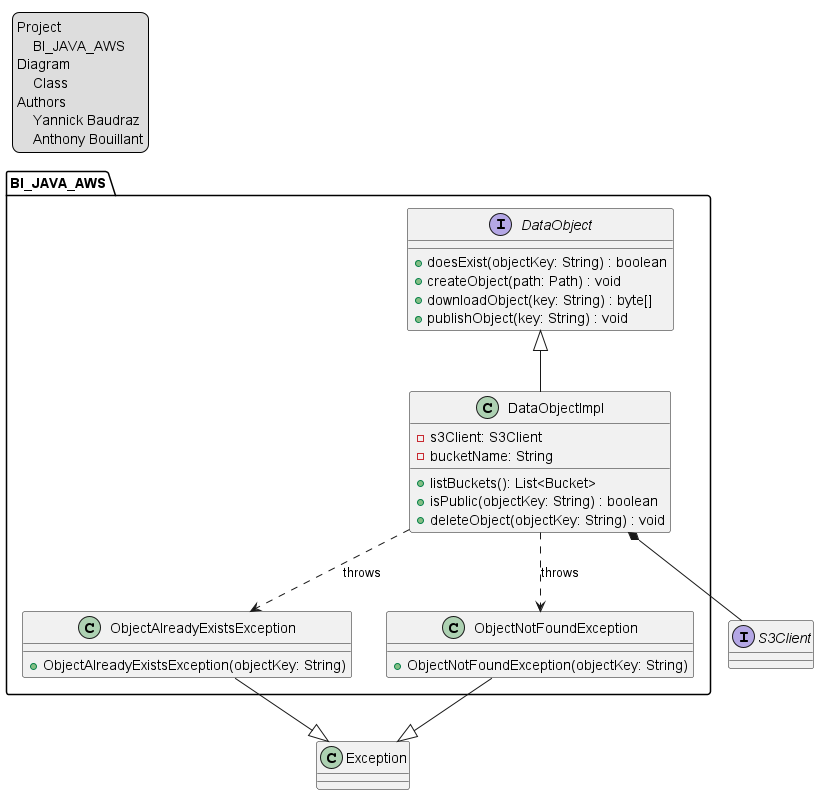

The diagram above was rendered by PlantUML. Its source (embedded in the PNG):
@startuml class_diagram
'https://plantuml.com/class-diagram

legend top left
    Project
        BI_JAVA_AWS
    Diagram
        Class
    Authors
        Yannick Baudraz
        Anthony Bouillant
endlegend

package BI_JAVA_AWS {
    interface DataObject {
        + doesExist(objectKey: String) : boolean
        + createObject(path: Path) : void
        + downloadObject(key: String) : byte[]
        + publishObject(key: String) : void
    }

    class DataObjectImpl {
        - s3Client: S3Client
        - bucketName: String
        + listBuckets(): List<Bucket>
        + isPublic(objectKey: String) : boolean
        + deleteObject(objectKey: String) : void
    }

    class ObjectAlreadyExistsException {
        + ObjectAlreadyExistsException(objectKey: String)
    }

    class ObjectNotFoundException {
        + ObjectNotFoundException(objectKey: String)
    }
}

class Exception

interface S3Client

DataObject <|-- DataObjectImpl

DataObjectImpl ..> ObjectAlreadyExistsException : throws
DataObjectImpl ..> ObjectNotFoundException : throws

ObjectAlreadyExistsException --|> Exception
ObjectNotFoundException --|> Exception

DataObjectImpl *-- S3Client

@enduml